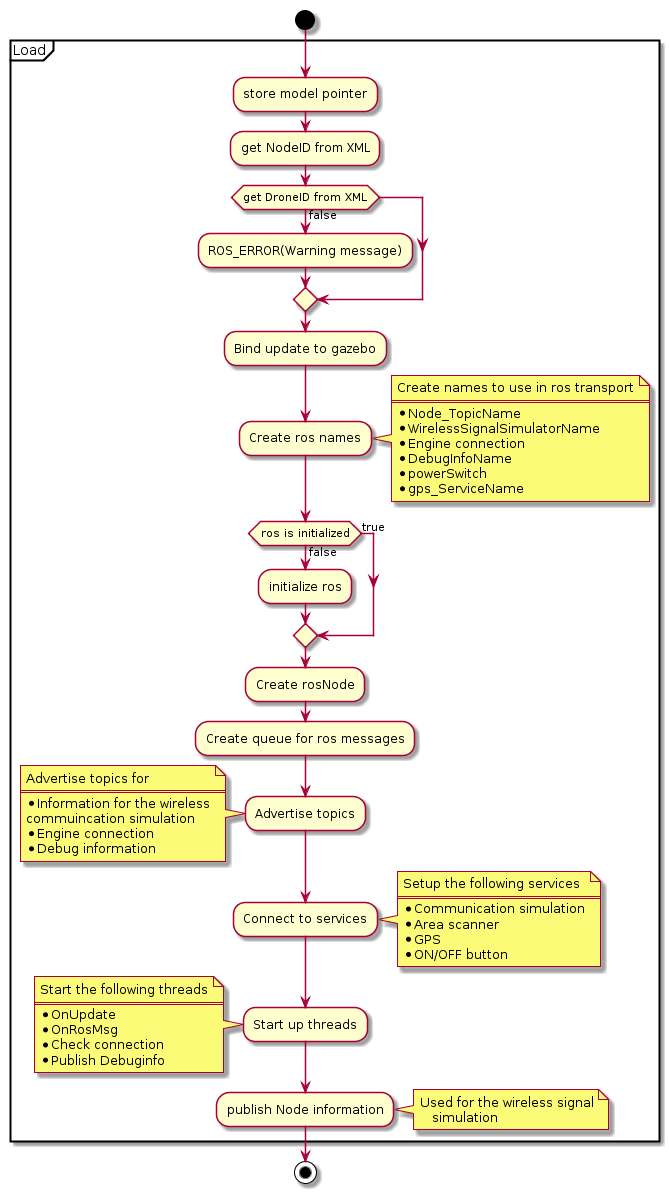

The diagram above was rendered by PlantUML. Its source (embedded in the PNG):
@startuml
start
partition Load {
:store model pointer;
:get NodeID from XML;
if(get DroneID from XML) then (false)
:ROS_ERROR(Warning message);
endif
:Bind update to gazebo;
:Create ros names;
note right
  Create names to use in ros transport
  ====
  * Node_TopicName
  * WirelessSignalSimulatorName
  * Engine connection
  * DebugInfoName
  * powerSwitch
  * gps_ServiceName
end note 
if (ros is initialized) then (false)
	:initialize ros;
    else (true)
endif
:Create rosNode;
:Create queue for ros messages;
:Advertise topics;
note left
  Advertise topics for
  ====
  * Information for the wireless
  commuincation simulation
  * Engine connection
  * Debug information 
end note 
:Connect to services;
note right
  Setup the following services
  ====
  * Communication simulation
  * Area scanner
  * GPS 
  * ON/OFF button
end note    
:Start up threads;
note left
  Start the following threads
  ====
  * OnUpdate
  * OnRosMsg
  * Check connection
  * Publish Debuginfo  
end note 
:publish Node information;
note right
	Used for the wireless signal
    simulation
end note
}
stop
@enduml